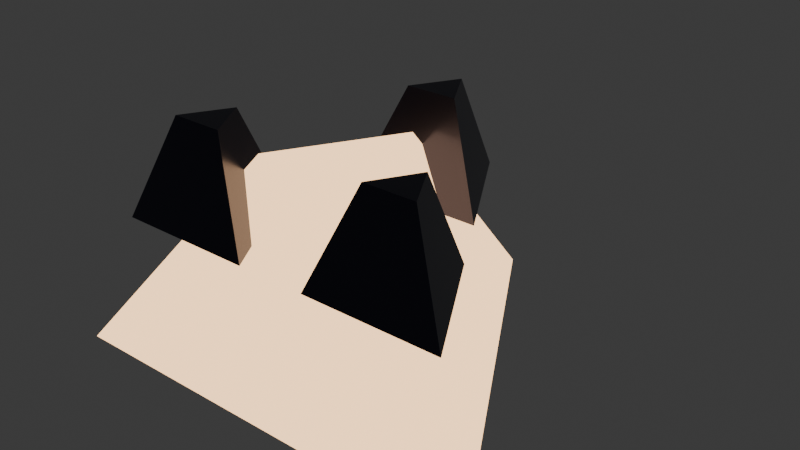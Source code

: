 # Source: enemy_splitting.blend  (saved by Blender 4.3.34; exported with 4.5.12 LTS)
import bpy
from mathutils import Matrix  # noqa: F401  (used for matrix-valued properties, if any)

bpy.ops.wm.read_factory_settings(use_empty=True)
scene = bpy.context.scene
scene.name = 'Scene'

# ---- collections
col_collection = bpy.data.collections.new('Collection'); scene.collection.children.link(col_collection)

# ---- materials (node trees are filled in below, after node groups)
mat_enemysplitter = bpy.data.materials.new('EnemySplitter')
mat_darkmetal = bpy.data.materials.new('DarkMetal')

# ---- material node trees
mat_enemysplitter.use_nodes = True; mat_enemysplitter.node_tree.nodes.clear()
_N = mat_enemysplitter.node_tree.nodes; _L = mat_enemysplitter.node_tree.links
n0 = _N.new('ShaderNodeBsdfPrincipled'); n0.name = 'Principled BSDF'; n0.location = (10, 300)
n0.inputs[0].default_value = (1.0, 0.5, 0.2, 1.0)
n0.inputs[27].default_value = (1.0, 0.6, 0.3, 1.0)
n0.inputs[28].default_value = 2.5
n1 = _N.new('ShaderNodeOutputMaterial'); n1.name = 'Material Output'; n1.location = (300, 300)
_L.new(n0.outputs[0], n1.inputs[0])
n1.is_active_output = True
mat_darkmetal.use_nodes = True; mat_darkmetal.node_tree.nodes.clear()
_N = mat_darkmetal.node_tree.nodes; _L = mat_darkmetal.node_tree.links
n0 = _N.new('ShaderNodeBsdfPrincipled'); n0.name = 'Principled BSDF'; n0.location = (10, 300)
n0.inputs[0].default_value = (0.05, 0.05, 0.08, 1.0)
n0.inputs[1].default_value = 0.9
n0.inputs[2].default_value = 0.3
n1 = _N.new('ShaderNodeOutputMaterial'); n1.name = 'Material Output'; n1.location = (300, 300)
_L.new(n0.outputs[0], n1.inputs[0])
n1.is_active_output = True

# ---- world
world_world = bpy.data.worlds.new('World'); scene.world = world_world
world_world.use_nodes = True; world_world.node_tree.nodes.clear()
_N = world_world.node_tree.nodes; _L = world_world.node_tree.links
n0 = _N.new('ShaderNodeOutputWorld'); n0.name = 'World Output'; n0.location = (300, 300)
n1 = _N.new('ShaderNodeBackground'); n1.name = 'Background'; n1.location = (10, 300)
n1.inputs[0].default_value = (0.05088, 0.05088, 0.05088, 1.0)
_L.new(n1.outputs[0], n0.inputs[0])
n0.is_active_output = True
world_world.color = (0.05088, 0.05088, 0.05088)
world_world.sun_shadow_jitter_overblur = 0.0

# ---- meshes
me_cone_109 = bpy.data.meshes.new('Cone.109')
me_cone_109.from_pydata([(0.0, 0.25, -0.1), (0.0, 0.08, 0.1), (0.2165, -0.125, -0.1), (0.06928, -0.04, 0.1), (-0.2165, -0.125, -0.1), (-0.06928, -0.04, 0.1)], [], [(0, 1, 3, 2), (2, 3, 5, 4), (3, 1, 5), (4, 5, 1, 0), (0, 2, 4)])
_uv = me_cone_109.uv_layers.new(name='UVMap')
_uv.uv.foreach_set('vector', [1.0, 0.5, 1.0, 1.0, 0.6667, 1.0, 0.6667, 0.5, 0.6667, 0.5, 0.6667, 1.0, 0.3333, 1.0, 0.3333, 0.5, 0.4578, 0.13, 0.25, 0.49, 0.04215, 0.13, 0.3333, 0.5, 0.3333, 1.0, -5.96e-08, 1.0, -5.96e-08, 0.5, 0.75, 0.49, 0.9578, 0.13, 0.5422, 0.13])
me_cone_109.materials.append(mat_enemysplitter)
me_cone_109.update()
me_cone_110 = bpy.data.meshes.new('Cone.110')
me_cone_110.from_pydata([(0.0, 0.08, -0.05), (0.0, 0.03, 0.05), (0.06928, -0.04, -0.05), (0.02598, -0.015, 0.05), (-0.06928, -0.04, -0.05), (-0.02598, -0.015, 0.05)], [], [(0, 1, 3, 2), (2, 3, 5, 4), (3, 1, 5), (4, 5, 1, 0), (0, 2, 4)])
_uv = me_cone_110.uv_layers.new(name='UVMap')
_uv.uv.foreach_set('vector', [1.0, 0.5, 1.0, 1.0, 0.6667, 1.0, 0.6667, 0.5, 0.6667, 0.5, 0.6667, 1.0, 0.3333, 1.0, 0.3333, 0.5, 0.4578, 0.13, 0.25, 0.49, 0.04215, 0.13, 0.3333, 0.5, 0.3333, 1.0, -5.96e-08, 1.0, -5.96e-08, 0.5, 0.75, 0.49, 0.9578, 0.13, 0.5422, 0.13])
me_cone_110.materials.append(mat_darkmetal)
me_cone_110.update()
me_cone_111 = bpy.data.meshes.new('Cone.111')
me_cone_111.from_pydata([(0.0, 0.08, -0.05), (0.0, 0.03, 0.05), (0.06928, -0.04, -0.05), (0.02598, -0.015, 0.05), (-0.06928, -0.04, -0.05), (-0.02598, -0.015, 0.05)], [], [(0, 1, 3, 2), (2, 3, 5, 4), (3, 1, 5), (4, 5, 1, 0), (0, 2, 4)])
_uv = me_cone_111.uv_layers.new(name='UVMap')
_uv.uv.foreach_set('vector', [1.0, 0.5, 1.0, 1.0, 0.6667, 1.0, 0.6667, 0.5, 0.6667, 0.5, 0.6667, 1.0, 0.3333, 1.0, 0.3333, 0.5, 0.4578, 0.13, 0.25, 0.49, 0.04215, 0.13, 0.3333, 0.5, 0.3333, 1.0, -5.96e-08, 1.0, -5.96e-08, 0.5, 0.75, 0.49, 0.9578, 0.13, 0.5422, 0.13])
me_cone_111.materials.append(mat_darkmetal)
me_cone_111.update()
me_cone_112 = bpy.data.meshes.new('Cone.112')
me_cone_112.from_pydata([(0.0, 0.08, -0.05), (0.0, 0.03, 0.05), (0.06928, -0.04, -0.05), (0.02598, -0.015, 0.05), (-0.06928, -0.04, -0.05), (-0.02598, -0.015, 0.05)], [], [(0, 1, 3, 2), (2, 3, 5, 4), (3, 1, 5), (4, 5, 1, 0), (0, 2, 4)])
_uv = me_cone_112.uv_layers.new(name='UVMap')
_uv.uv.foreach_set('vector', [1.0, 0.5, 1.0, 1.0, 0.6667, 1.0, 0.6667, 0.5, 0.6667, 0.5, 0.6667, 1.0, 0.3333, 1.0, 0.3333, 0.5, 0.4578, 0.13, 0.25, 0.49, 0.04215, 0.13, 0.3333, 0.5, 0.3333, 1.0, -5.96e-08, 1.0, -5.96e-08, 0.5, 0.75, 0.49, 0.9578, 0.13, 0.5422, 0.13])
me_cone_112.materials.append(mat_darkmetal)
me_cone_112.update()

# ---- objects
ob_mainbody = bpy.data.objects.new('MainBody', me_cone_109)
ob_segment1 = bpy.data.objects.new('Segment1', me_cone_110)
ob_segment2 = bpy.data.objects.new('Segment2', me_cone_111)
ob_segment3 = bpy.data.objects.new('Segment3', me_cone_112)

# ---- transforms, parenting, visibility, modifiers, constraints
ob_mainbody.location = (0.0, 0.0, 0.0)
ob_segment1.location = (0.0, 0.12, 0.08)
ob_segment2.location = (0.1039, -0.06, 0.08)
ob_segment3.location = (-0.1039, -0.06, 0.08)

# ---- collection membership
col_collection.objects.link(ob_mainbody)
col_collection.objects.link(ob_segment1)
col_collection.objects.link(ob_segment2)
col_collection.objects.link(ob_segment3)

# ---- scene / render settings (as saved in the file)
scene.frame_start = 1; scene.frame_end = 250; scene.frame_set(1)
scene.render.engine = 'BLENDER_EEVEE_NEXT'
bpy.context.view_layer.update()

# ---- added for rendering (the .blend has no active camera): camera
cam_auto = bpy.data.cameras.new('AutoCamera')
cam_auto.lens = 50.0
cam_auto.sensor_width = 36.0
cam_auto.clip_end = 1000.0
ob_auto_camera = bpy.data.objects.new('AutoCamera', cam_auto)
scene.collection.objects.link(ob_auto_camera)
ob_auto_camera.location = (0.571115, -0.622839, 0.471892)
ob_auto_camera.rotation_euler = (1.09748, -7.21219e-08, 0.694738)
scene.camera = ob_auto_camera
bpy.context.view_layer.update()
